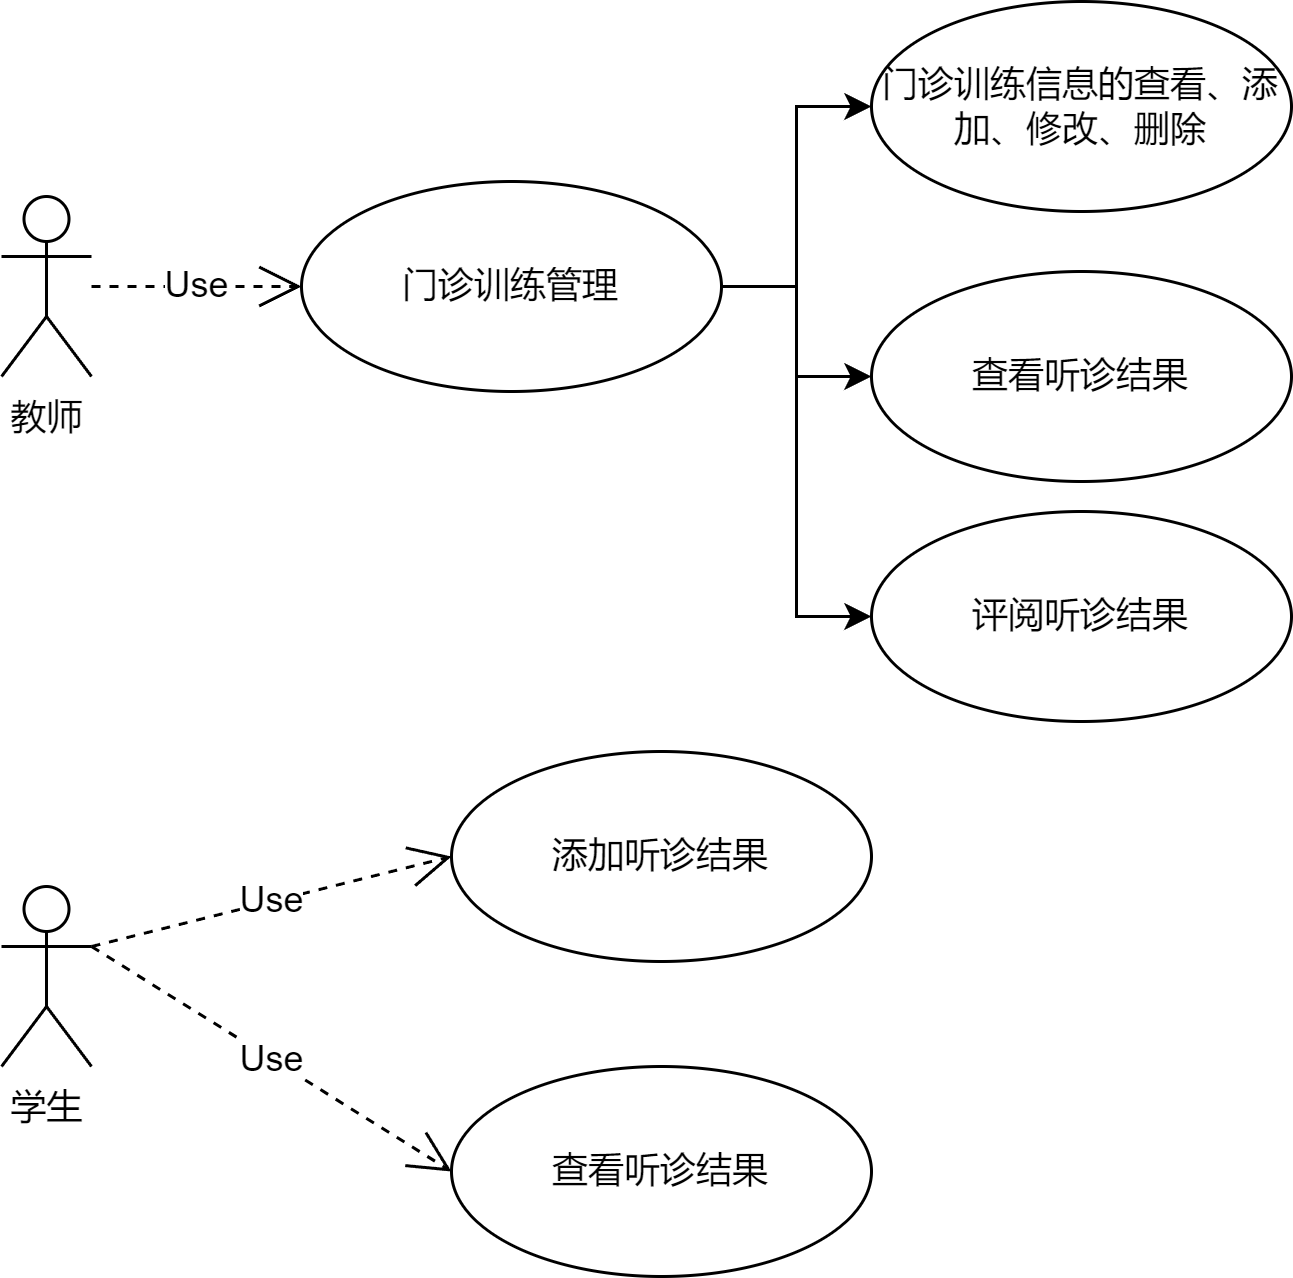

The diagram above was exported from draw.io. Its source (the exported page's mxGraphModel, read from the mxfile embedded in the PNG):
<mxGraphModel dx="823" dy="591" grid="1" gridSize="10" guides="1" tooltips="1" connect="1" arrows="1" fold="1" page="1" pageScale="1" pageWidth="827" pageHeight="1169" math="0" shadow="0">
  <root>
    <mxCell id="0" />
    <mxCell id="1" parent="0" />
    <mxCell id="Px3zG3fc7x8S2MJS4E1z-1" value="教师" style="shape=umlActor;verticalLabelPosition=bottom;verticalAlign=top;html=1;" parent="1" vertex="1">
      <mxGeometry x="160" y="225" width="30" height="60" as="geometry" />
    </mxCell>
    <mxCell id="Px3zG3fc7x8S2MJS4E1z-4" style="edgeStyle=orthogonalEdgeStyle;rounded=0;orthogonalLoop=1;jettySize=auto;html=1;" parent="1" source="Px3zG3fc7x8S2MJS4E1z-2" target="Px3zG3fc7x8S2MJS4E1z-3" edge="1">
      <mxGeometry relative="1" as="geometry" />
    </mxCell>
    <mxCell id="Px3zG3fc7x8S2MJS4E1z-6" style="edgeStyle=orthogonalEdgeStyle;rounded=0;orthogonalLoop=1;jettySize=auto;html=1;entryX=0;entryY=0.5;entryDx=0;entryDy=0;" parent="1" source="Px3zG3fc7x8S2MJS4E1z-2" target="Px3zG3fc7x8S2MJS4E1z-5" edge="1">
      <mxGeometry relative="1" as="geometry" />
    </mxCell>
    <mxCell id="Px3zG3fc7x8S2MJS4E1z-8" style="edgeStyle=orthogonalEdgeStyle;rounded=0;orthogonalLoop=1;jettySize=auto;html=1;entryX=0;entryY=0.5;entryDx=0;entryDy=0;" parent="1" source="Px3zG3fc7x8S2MJS4E1z-2" target="Px3zG3fc7x8S2MJS4E1z-7" edge="1">
      <mxGeometry relative="1" as="geometry" />
    </mxCell>
    <mxCell id="Px3zG3fc7x8S2MJS4E1z-2" value="门诊训练管理" style="ellipse;whiteSpace=wrap;html=1;" parent="1" vertex="1">
      <mxGeometry x="260" y="220" width="140" height="70" as="geometry" />
    </mxCell>
    <mxCell id="Px3zG3fc7x8S2MJS4E1z-3" value="门诊训练信息的查看、添加、修改、删除" style="ellipse;whiteSpace=wrap;html=1;" parent="1" vertex="1">
      <mxGeometry x="450" y="160" width="140" height="70" as="geometry" />
    </mxCell>
    <mxCell id="Px3zG3fc7x8S2MJS4E1z-5" value="查看听诊结果" style="ellipse;whiteSpace=wrap;html=1;" parent="1" vertex="1">
      <mxGeometry x="450" y="250" width="140" height="70" as="geometry" />
    </mxCell>
    <mxCell id="Px3zG3fc7x8S2MJS4E1z-7" value="评阅听诊结果" style="ellipse;whiteSpace=wrap;html=1;" parent="1" vertex="1">
      <mxGeometry x="450" y="330" width="140" height="70" as="geometry" />
    </mxCell>
    <mxCell id="Px3zG3fc7x8S2MJS4E1z-9" value="Use" style="endArrow=open;endSize=12;dashed=1;html=1;rounded=0;entryX=0;entryY=0.5;entryDx=0;entryDy=0;" parent="1" source="Px3zG3fc7x8S2MJS4E1z-1" target="Px3zG3fc7x8S2MJS4E1z-2" edge="1">
      <mxGeometry width="160" relative="1" as="geometry">
        <mxPoint x="140" y="340" as="sourcePoint" />
        <mxPoint x="300" y="340" as="targetPoint" />
      </mxGeometry>
    </mxCell>
    <mxCell id="Px3zG3fc7x8S2MJS4E1z-10" value="学生" style="shape=umlActor;verticalLabelPosition=bottom;verticalAlign=top;html=1;" parent="1" vertex="1">
      <mxGeometry x="160" y="455" width="30" height="60" as="geometry" />
    </mxCell>
    <mxCell id="Px3zG3fc7x8S2MJS4E1z-11" value="添加听诊结果" style="ellipse;whiteSpace=wrap;html=1;" parent="1" vertex="1">
      <mxGeometry x="310" y="410" width="140" height="70" as="geometry" />
    </mxCell>
    <mxCell id="Px3zG3fc7x8S2MJS4E1z-12" value="查看听诊结果" style="ellipse;whiteSpace=wrap;html=1;" parent="1" vertex="1">
      <mxGeometry x="310" y="515" width="140" height="70" as="geometry" />
    </mxCell>
    <mxCell id="Px3zG3fc7x8S2MJS4E1z-15" value="Use" style="endArrow=open;endSize=12;dashed=1;html=1;rounded=0;entryX=0;entryY=0.5;entryDx=0;entryDy=0;exitX=1;exitY=0.3333333333333333;exitDx=0;exitDy=0;exitPerimeter=0;" parent="1" source="Px3zG3fc7x8S2MJS4E1z-10" target="Px3zG3fc7x8S2MJS4E1z-11" edge="1">
      <mxGeometry width="160" relative="1" as="geometry">
        <mxPoint x="120" y="560" as="sourcePoint" />
        <mxPoint x="280" y="560" as="targetPoint" />
      </mxGeometry>
    </mxCell>
    <mxCell id="Px3zG3fc7x8S2MJS4E1z-16" value="Use" style="endArrow=open;endSize=12;dashed=1;html=1;rounded=0;entryX=0;entryY=0.5;entryDx=0;entryDy=0;exitX=1;exitY=0.3333333333333333;exitDx=0;exitDy=0;exitPerimeter=0;" parent="1" source="Px3zG3fc7x8S2MJS4E1z-10" target="Px3zG3fc7x8S2MJS4E1z-12" edge="1">
      <mxGeometry width="160" relative="1" as="geometry">
        <mxPoint x="130" y="570" as="sourcePoint" />
        <mxPoint x="290" y="570" as="targetPoint" />
      </mxGeometry>
    </mxCell>
  </root>
</mxGraphModel>